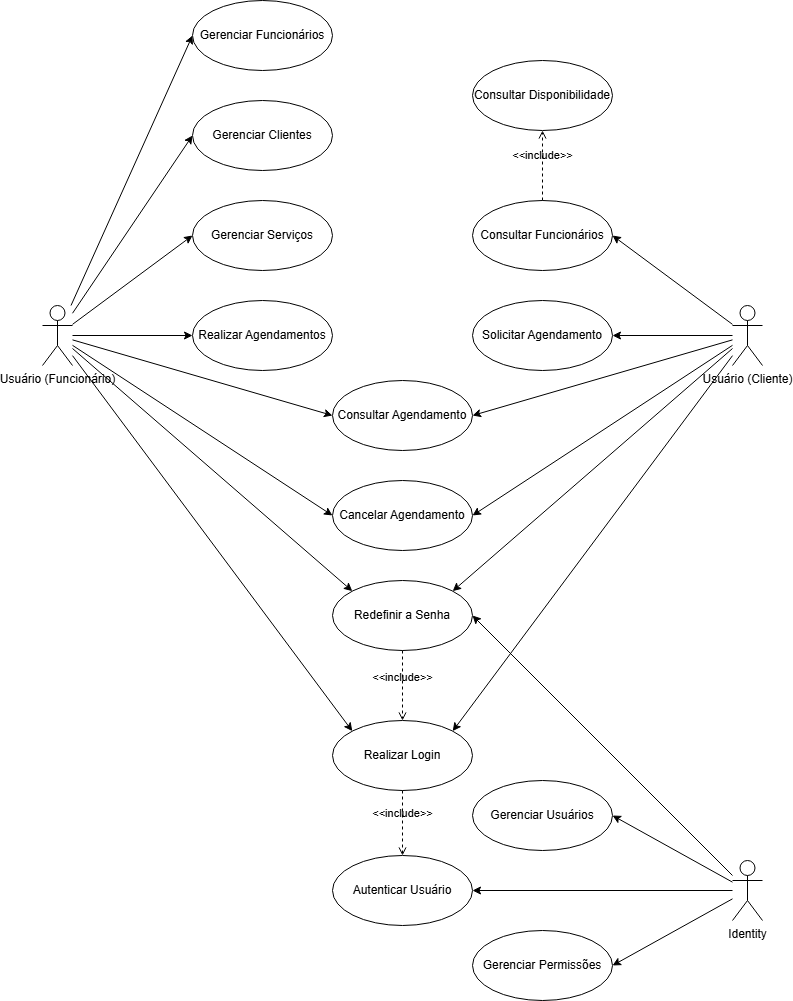

The diagram above was exported from draw.io. Its source (the exported page's mxGraphModel, read from the mxfile embedded in the PNG):
<mxGraphModel dx="1250" dy="1222" grid="1" gridSize="10" guides="1" tooltips="1" connect="1" arrows="1" fold="1" page="1" pageScale="1" pageWidth="850" pageHeight="1100" math="0" shadow="0">
  <root>
    <mxCell id="0" />
    <mxCell id="1" parent="0" />
    <mxCell id="IgPBCy_m__LWpr7ZJ1GC-1" value="" style="rounded=0;orthogonalLoop=1;jettySize=auto;html=1;entryX=0;entryY=0.5;entryDx=0;entryDy=0;" edge="1" parent="1" source="IgPBCy_m__LWpr7ZJ1GC-9" target="IgPBCy_m__LWpr7ZJ1GC-10">
      <mxGeometry relative="1" as="geometry" />
    </mxCell>
    <mxCell id="IgPBCy_m__LWpr7ZJ1GC-2" style="rounded=0;orthogonalLoop=1;jettySize=auto;html=1;entryX=0;entryY=0.5;entryDx=0;entryDy=0;" edge="1" parent="1" source="IgPBCy_m__LWpr7ZJ1GC-9" target="IgPBCy_m__LWpr7ZJ1GC-14">
      <mxGeometry relative="1" as="geometry" />
    </mxCell>
    <mxCell id="IgPBCy_m__LWpr7ZJ1GC-3" style="rounded=0;orthogonalLoop=1;jettySize=auto;html=1;entryX=0;entryY=0.5;entryDx=0;entryDy=0;" edge="1" parent="1" source="IgPBCy_m__LWpr7ZJ1GC-9" target="IgPBCy_m__LWpr7ZJ1GC-13">
      <mxGeometry relative="1" as="geometry" />
    </mxCell>
    <mxCell id="IgPBCy_m__LWpr7ZJ1GC-4" style="rounded=0;orthogonalLoop=1;jettySize=auto;html=1;entryX=0;entryY=0.5;entryDx=0;entryDy=0;" edge="1" parent="1" source="IgPBCy_m__LWpr7ZJ1GC-9" target="IgPBCy_m__LWpr7ZJ1GC-34">
      <mxGeometry relative="1" as="geometry" />
    </mxCell>
    <mxCell id="IgPBCy_m__LWpr7ZJ1GC-5" style="rounded=0;orthogonalLoop=1;jettySize=auto;html=1;entryX=0;entryY=0.5;entryDx=0;entryDy=0;" edge="1" parent="1" source="IgPBCy_m__LWpr7ZJ1GC-9" target="IgPBCy_m__LWpr7ZJ1GC-33">
      <mxGeometry relative="1" as="geometry" />
    </mxCell>
    <mxCell id="IgPBCy_m__LWpr7ZJ1GC-6" style="rounded=0;orthogonalLoop=1;jettySize=auto;html=1;entryX=0;entryY=0.5;entryDx=0;entryDy=0;" edge="1" parent="1" source="IgPBCy_m__LWpr7ZJ1GC-9" target="IgPBCy_m__LWpr7ZJ1GC-32">
      <mxGeometry relative="1" as="geometry" />
    </mxCell>
    <mxCell id="IgPBCy_m__LWpr7ZJ1GC-7" style="rounded=0;orthogonalLoop=1;jettySize=auto;html=1;entryX=0;entryY=0;entryDx=0;entryDy=0;" edge="1" parent="1" source="IgPBCy_m__LWpr7ZJ1GC-9" target="IgPBCy_m__LWpr7ZJ1GC-35">
      <mxGeometry relative="1" as="geometry" />
    </mxCell>
    <mxCell id="IgPBCy_m__LWpr7ZJ1GC-8" style="rounded=0;orthogonalLoop=1;jettySize=auto;html=1;entryX=0;entryY=0;entryDx=0;entryDy=0;" edge="1" parent="1" source="IgPBCy_m__LWpr7ZJ1GC-9" target="IgPBCy_m__LWpr7ZJ1GC-31">
      <mxGeometry relative="1" as="geometry" />
    </mxCell>
    <mxCell id="IgPBCy_m__LWpr7ZJ1GC-9" value="Usuário (Funcionário)" style="shape=umlActor;verticalLabelPosition=bottom;verticalAlign=top;html=1;" vertex="1" parent="1">
      <mxGeometry x="915" y="345" width="30" height="60" as="geometry" />
    </mxCell>
    <mxCell id="IgPBCy_m__LWpr7ZJ1GC-10" value="Gerenciar Funcionários" style="ellipse;whiteSpace=wrap;html=1;" vertex="1" parent="1">
      <mxGeometry x="1065" y="40" width="140" height="70" as="geometry" />
    </mxCell>
    <mxCell id="IgPBCy_m__LWpr7ZJ1GC-11" value="Gerenciar Usuários" style="ellipse;whiteSpace=wrap;html=1;" vertex="1" parent="1">
      <mxGeometry x="1345" y="820" width="140" height="70" as="geometry" />
    </mxCell>
    <mxCell id="IgPBCy_m__LWpr7ZJ1GC-12" value="Gerenciar Permissões" style="ellipse;whiteSpace=wrap;html=1;" vertex="1" parent="1">
      <mxGeometry x="1345" y="970" width="140" height="70" as="geometry" />
    </mxCell>
    <mxCell id="IgPBCy_m__LWpr7ZJ1GC-13" value="Realizar Agendamentos" style="ellipse;whiteSpace=wrap;html=1;" vertex="1" parent="1">
      <mxGeometry x="1065" y="340" width="140" height="70" as="geometry" />
    </mxCell>
    <mxCell id="IgPBCy_m__LWpr7ZJ1GC-14" value="Gerenciar Clientes" style="ellipse;whiteSpace=wrap;html=1;" vertex="1" parent="1">
      <mxGeometry x="1065" y="140" width="140" height="70" as="geometry" />
    </mxCell>
    <mxCell id="IgPBCy_m__LWpr7ZJ1GC-15" style="rounded=0;orthogonalLoop=1;jettySize=auto;html=1;strokeColor=default;entryX=1;entryY=0.5;entryDx=0;entryDy=0;" edge="1" parent="1" source="IgPBCy_m__LWpr7ZJ1GC-19" target="IgPBCy_m__LWpr7ZJ1GC-11">
      <mxGeometry relative="1" as="geometry">
        <mxPoint x="1605" y="615" as="targetPoint" />
      </mxGeometry>
    </mxCell>
    <mxCell id="IgPBCy_m__LWpr7ZJ1GC-16" style="rounded=0;orthogonalLoop=1;jettySize=auto;html=1;entryX=1;entryY=0.5;entryDx=0;entryDy=0;strokeColor=default;" edge="1" parent="1" source="IgPBCy_m__LWpr7ZJ1GC-19" target="IgPBCy_m__LWpr7ZJ1GC-12">
      <mxGeometry relative="1" as="geometry" />
    </mxCell>
    <mxCell id="IgPBCy_m__LWpr7ZJ1GC-17" style="rounded=0;orthogonalLoop=1;jettySize=auto;html=1;entryX=1;entryY=0.5;entryDx=0;entryDy=0;" edge="1" parent="1" source="IgPBCy_m__LWpr7ZJ1GC-19" target="IgPBCy_m__LWpr7ZJ1GC-36">
      <mxGeometry relative="1" as="geometry" />
    </mxCell>
    <mxCell id="IgPBCy_m__LWpr7ZJ1GC-18" style="rounded=0;orthogonalLoop=1;jettySize=auto;html=1;entryX=1;entryY=0.5;entryDx=0;entryDy=0;" edge="1" parent="1" source="IgPBCy_m__LWpr7ZJ1GC-19" target="IgPBCy_m__LWpr7ZJ1GC-35">
      <mxGeometry relative="1" as="geometry" />
    </mxCell>
    <mxCell id="IgPBCy_m__LWpr7ZJ1GC-19" value="Identity" style="shape=umlActor;verticalLabelPosition=bottom;verticalAlign=top;html=1;" vertex="1" parent="1">
      <mxGeometry x="1605" y="900" width="30" height="60" as="geometry" />
    </mxCell>
    <mxCell id="IgPBCy_m__LWpr7ZJ1GC-20" style="rounded=0;orthogonalLoop=1;jettySize=auto;html=1;entryX=1;entryY=0.5;entryDx=0;entryDy=0;" edge="1" parent="1" source="IgPBCy_m__LWpr7ZJ1GC-26" target="IgPBCy_m__LWpr7ZJ1GC-27">
      <mxGeometry relative="1" as="geometry" />
    </mxCell>
    <mxCell id="IgPBCy_m__LWpr7ZJ1GC-21" style="rounded=0;orthogonalLoop=1;jettySize=auto;html=1;entryX=1;entryY=0.5;entryDx=0;entryDy=0;" edge="1" parent="1" source="IgPBCy_m__LWpr7ZJ1GC-26" target="IgPBCy_m__LWpr7ZJ1GC-28">
      <mxGeometry relative="1" as="geometry" />
    </mxCell>
    <mxCell id="IgPBCy_m__LWpr7ZJ1GC-22" style="rounded=0;orthogonalLoop=1;jettySize=auto;html=1;entryX=1;entryY=0.5;entryDx=0;entryDy=0;" edge="1" parent="1" source="IgPBCy_m__LWpr7ZJ1GC-26" target="IgPBCy_m__LWpr7ZJ1GC-33">
      <mxGeometry relative="1" as="geometry" />
    </mxCell>
    <mxCell id="IgPBCy_m__LWpr7ZJ1GC-23" style="rounded=0;orthogonalLoop=1;jettySize=auto;html=1;entryX=1;entryY=0.5;entryDx=0;entryDy=0;" edge="1" parent="1" source="IgPBCy_m__LWpr7ZJ1GC-26" target="IgPBCy_m__LWpr7ZJ1GC-32">
      <mxGeometry relative="1" as="geometry" />
    </mxCell>
    <mxCell id="IgPBCy_m__LWpr7ZJ1GC-24" style="rounded=0;orthogonalLoop=1;jettySize=auto;html=1;entryX=1;entryY=0;entryDx=0;entryDy=0;" edge="1" parent="1" source="IgPBCy_m__LWpr7ZJ1GC-26" target="IgPBCy_m__LWpr7ZJ1GC-35">
      <mxGeometry relative="1" as="geometry" />
    </mxCell>
    <mxCell id="IgPBCy_m__LWpr7ZJ1GC-25" style="rounded=0;orthogonalLoop=1;jettySize=auto;html=1;entryX=1;entryY=0;entryDx=0;entryDy=0;" edge="1" parent="1" source="IgPBCy_m__LWpr7ZJ1GC-26" target="IgPBCy_m__LWpr7ZJ1GC-31">
      <mxGeometry relative="1" as="geometry" />
    </mxCell>
    <mxCell id="IgPBCy_m__LWpr7ZJ1GC-26" value="Usuário (Cliente)" style="shape=umlActor;verticalLabelPosition=bottom;verticalAlign=top;html=1;" vertex="1" parent="1">
      <mxGeometry x="1605" y="345" width="30" height="60" as="geometry" />
    </mxCell>
    <mxCell id="IgPBCy_m__LWpr7ZJ1GC-27" value="Solicitar Agendamento" style="ellipse;whiteSpace=wrap;html=1;" vertex="1" parent="1">
      <mxGeometry x="1345" y="340" width="140" height="70" as="geometry" />
    </mxCell>
    <mxCell id="IgPBCy_m__LWpr7ZJ1GC-28" value="Consultar Funcionários" style="ellipse;whiteSpace=wrap;html=1;" vertex="1" parent="1">
      <mxGeometry x="1345" y="240" width="140" height="70" as="geometry" />
    </mxCell>
    <mxCell id="IgPBCy_m__LWpr7ZJ1GC-29" value="Consultar Disponibilidade" style="ellipse;whiteSpace=wrap;html=1;" vertex="1" parent="1">
      <mxGeometry x="1345" y="100" width="140" height="70" as="geometry" />
    </mxCell>
    <mxCell id="IgPBCy_m__LWpr7ZJ1GC-30" value="&amp;lt;&amp;lt;include&amp;gt;&amp;gt;" style="html=1;verticalAlign=bottom;labelBackgroundColor=none;endArrow=open;endFill=0;dashed=1;rounded=0;entryX=0.5;entryY=1;entryDx=0;entryDy=0;" edge="1" parent="1" source="IgPBCy_m__LWpr7ZJ1GC-28" target="IgPBCy_m__LWpr7ZJ1GC-29">
      <mxGeometry width="160" relative="1" as="geometry">
        <mxPoint x="2235" y="785" as="sourcePoint" />
        <mxPoint x="2395" y="785" as="targetPoint" />
      </mxGeometry>
    </mxCell>
    <mxCell id="IgPBCy_m__LWpr7ZJ1GC-31" value="Realizar Login" style="ellipse;whiteSpace=wrap;html=1;" vertex="1" parent="1">
      <mxGeometry x="1205" y="760" width="140" height="70" as="geometry" />
    </mxCell>
    <mxCell id="IgPBCy_m__LWpr7ZJ1GC-32" value="Cancelar Agendamento" style="ellipse;whiteSpace=wrap;html=1;" vertex="1" parent="1">
      <mxGeometry x="1205" y="520" width="140" height="70" as="geometry" />
    </mxCell>
    <mxCell id="IgPBCy_m__LWpr7ZJ1GC-33" value="Consultar Agendamento" style="ellipse;whiteSpace=wrap;html=1;" vertex="1" parent="1">
      <mxGeometry x="1205" y="420" width="140" height="70" as="geometry" />
    </mxCell>
    <mxCell id="IgPBCy_m__LWpr7ZJ1GC-34" value="Gerenciar Serviços" style="ellipse;whiteSpace=wrap;html=1;" vertex="1" parent="1">
      <mxGeometry x="1065" y="240" width="140" height="70" as="geometry" />
    </mxCell>
    <mxCell id="IgPBCy_m__LWpr7ZJ1GC-35" value="Redefinir a Senha" style="ellipse;whiteSpace=wrap;html=1;" vertex="1" parent="1">
      <mxGeometry x="1205" y="620" width="140" height="70" as="geometry" />
    </mxCell>
    <mxCell id="IgPBCy_m__LWpr7ZJ1GC-36" value="Autenticar Usuário" style="ellipse;whiteSpace=wrap;html=1;" vertex="1" parent="1">
      <mxGeometry x="1205" y="895" width="140" height="70" as="geometry" />
    </mxCell>
    <mxCell id="IgPBCy_m__LWpr7ZJ1GC-37" value="&amp;lt;&amp;lt;include&amp;gt;&amp;gt;" style="html=1;verticalAlign=bottom;labelBackgroundColor=none;endArrow=open;endFill=0;dashed=1;rounded=0;exitX=0.5;exitY=1;exitDx=0;exitDy=0;entryX=0.5;entryY=0;entryDx=0;entryDy=0;" edge="1" parent="1" source="IgPBCy_m__LWpr7ZJ1GC-31" target="IgPBCy_m__LWpr7ZJ1GC-36">
      <mxGeometry width="160" relative="1" as="geometry">
        <mxPoint x="1995" y="555" as="sourcePoint" />
        <mxPoint x="1985" y="835" as="targetPoint" />
      </mxGeometry>
    </mxCell>
    <mxCell id="IgPBCy_m__LWpr7ZJ1GC-38" value="&amp;lt;&amp;lt;include&amp;gt;&amp;gt;" style="html=1;verticalAlign=bottom;labelBackgroundColor=none;endArrow=open;endFill=0;dashed=1;rounded=0;exitX=0.5;exitY=1;exitDx=0;exitDy=0;entryX=0.5;entryY=0;entryDx=0;entryDy=0;" edge="1" parent="1" source="IgPBCy_m__LWpr7ZJ1GC-35" target="IgPBCy_m__LWpr7ZJ1GC-31">
      <mxGeometry width="160" relative="1" as="geometry">
        <mxPoint x="935" y="790" as="sourcePoint" />
        <mxPoint x="1095" y="790" as="targetPoint" />
      </mxGeometry>
    </mxCell>
  </root>
</mxGraphModel>